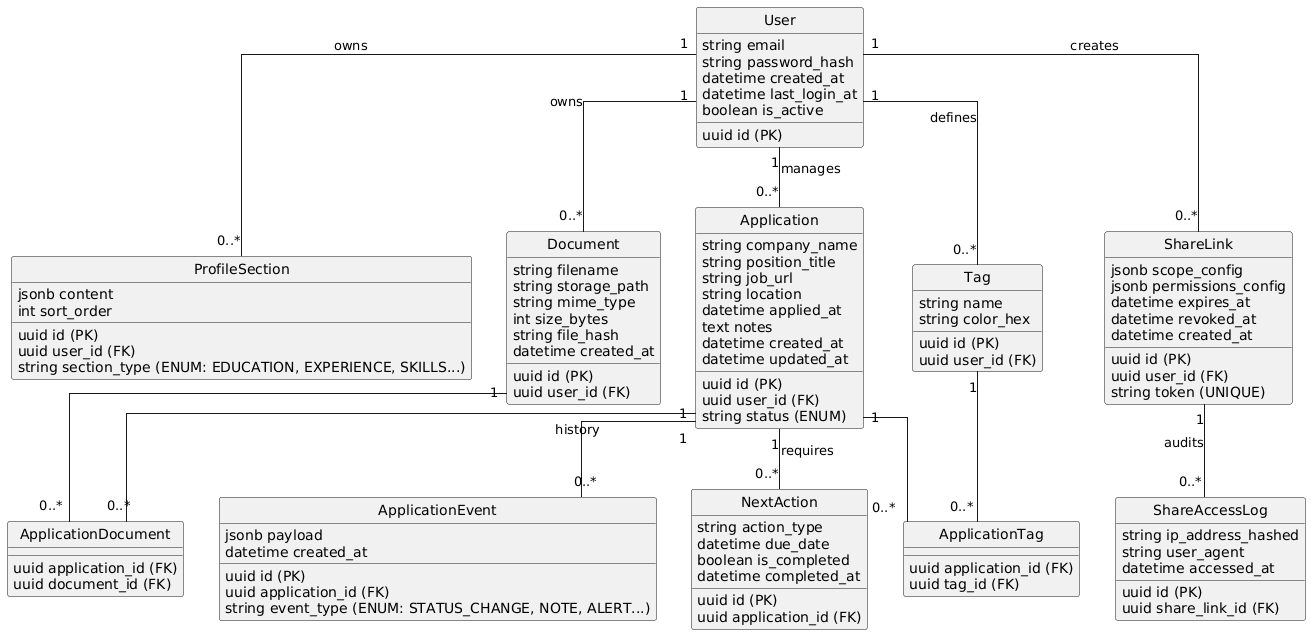

The diagram above was rendered by PlantUML. Its source (embedded in the PNG):
@startuml
hide circle
skinparam linetype ortho
class User {
  uuid id (PK)
  string email
  string password_hash
  datetime created_at
  datetime last_login_at
  boolean is_active
}
class ProfileSection {
  uuid id (PK)
  uuid user_id (FK)
  string section_type (ENUM: EDUCATION, EXPERIENCE, SKILLS...)
  jsonb content
  int sort_order
}
class Document {
  uuid id (PK)
  uuid user_id (FK)
  string filename
  string storage_path
  string mime_type
  int size_bytes
  string file_hash
  datetime created_at
}
class Application {
  uuid id (PK)
  uuid user_id (FK)
  string company_name
  string position_title
  string job_url
  string location
  string status (ENUM)
  datetime applied_at
  text notes
  datetime created_at
  datetime updated_at
}
class ApplicationDocument {
  uuid application_id (FK)
  uuid document_id (FK)
}
class ApplicationEvent {
  uuid id (PK)
  uuid application_id (FK)
  string event_type (ENUM: STATUS_CHANGE, NOTE, ALERT...)
  jsonb payload
  datetime created_at
}
class NextAction {
  uuid id (PK)
  uuid application_id (FK)
  string action_type
  datetime due_date
  boolean is_completed
  datetime completed_at
}
class Tag {
  uuid id (PK)
  uuid user_id (FK)
  string name
  string color_hex
}
class ApplicationTag {
  uuid application_id (FK)
  uuid tag_id (FK)
}
class ShareLink {
  uuid id (PK)
  uuid user_id (FK)
  string token (UNIQUE)
  jsonb scope_config
  jsonb permissions_config
  datetime expires_at
  datetime revoked_at
  datetime created_at
}
class ShareAccessLog {
  uuid id (PK)
  uuid share_link_id (FK)
  string ip_address_hashed
  string user_agent
  datetime accessed_at
}
User "1" -- "0..*" ProfileSection : owns
User "1" -- "0..*" Application : manages
User "1" -- "0..*" Document : owns
User "1" -- "0..*" Tag : defines
User "1" -- "0..*" ShareLink : creates
Application "1" -- "0..*" ApplicationEvent : history
Application "1" -- "0..*" NextAction : requires
Application "1" -- "0..*" ApplicationTag
Tag "1" -- "0..*" ApplicationTag
Application "1" -- "0..*" ApplicationDocument
Document "1" -- "0..*" ApplicationDocument
ShareLink "1" -- "0..*" ShareAccessLog : audits
@enduml